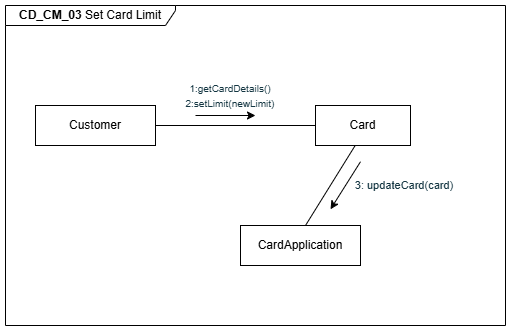

The diagram above was exported from draw.io. Its source (the exported page's mxGraphModel, read from the mxfile embedded in the PNG):
<mxGraphModel dx="992" dy="568" grid="1" gridSize="10" guides="1" tooltips="1" connect="1" arrows="1" fold="1" page="1" pageScale="1" pageWidth="850" pageHeight="1100" math="0" shadow="0">
  <root>
    <mxCell id="0" />
    <mxCell id="1" parent="0" />
    <mxCell id="2" value="&lt;b&gt;CD_CM_03 &lt;/b&gt;&lt;font style=&quot;&quot; face=&quot;Arial, sans-serif&quot;&gt;&lt;span style=&quot;white-space-collapse: preserve;&quot;&gt;Set Card Limit&lt;/span&gt;&lt;/font&gt;" style="shape=umlFrame;whiteSpace=wrap;html=1;pointerEvents=0;width=170;height=20;" vertex="1" parent="1">
      <mxGeometry x="100" y="1020" width="500" height="320" as="geometry" />
    </mxCell>
    <mxCell id="3" value="Customer" style="rounded=0;whiteSpace=wrap;html=1;" vertex="1" parent="1">
      <mxGeometry x="130" y="1120" width="120" height="40" as="geometry" />
    </mxCell>
    <mxCell id="4" value="CardApplication" style="rounded=0;whiteSpace=wrap;html=1;" vertex="1" parent="1">
      <mxGeometry x="335" y="1240" width="120" height="40" as="geometry" />
    </mxCell>
    <mxCell id="5" value="Card" style="rounded=0;whiteSpace=wrap;html=1;" vertex="1" parent="1">
      <mxGeometry x="410" y="1120" width="95" height="40" as="geometry" />
    </mxCell>
    <mxCell id="6" value="" style="endArrow=none;html=1;rounded=0;exitX=1;exitY=0.5;exitDx=0;exitDy=0;entryX=0;entryY=0.5;entryDx=0;entryDy=0;" edge="1" source="3" target="5" parent="1">
      <mxGeometry width="50" height="50" relative="1" as="geometry">
        <mxPoint x="520" y="1250" as="sourcePoint" />
        <mxPoint x="570" y="1200" as="targetPoint" />
      </mxGeometry>
    </mxCell>
    <mxCell id="7" value="" style="endArrow=classic;html=1;rounded=0;" edge="1" parent="1">
      <mxGeometry width="50" height="50" relative="1" as="geometry">
        <mxPoint x="290" y="1130" as="sourcePoint" />
        <mxPoint x="350" y="1130" as="targetPoint" />
      </mxGeometry>
    </mxCell>
    <mxCell id="8" value="&lt;span style=&quot;color: rgb(20, 54, 66);&quot;&gt;&lt;font style=&quot;font-size: 10px;&quot;&gt;1:getCardDetails()&lt;/font&gt;&lt;/span&gt;&lt;div&gt;&lt;span style=&quot;color: rgb(20, 54, 66);&quot;&gt;&lt;font style=&quot;font-size: 10px;&quot;&gt;2:setLimit(newLimit)&lt;/font&gt;&lt;/span&gt;&lt;/div&gt;" style="text;html=1;align=center;verticalAlign=middle;whiteSpace=wrap;rounded=0;" vertex="1" parent="1">
      <mxGeometry x="250" y="1090" width="150" height="40" as="geometry" />
    </mxCell>
    <mxCell id="9" value="" style="endArrow=none;html=1;rounded=0;entryX=0.373;entryY=0.997;entryDx=0;entryDy=0;entryPerimeter=0;exitX=0.5;exitY=0;exitDx=0;exitDy=0;" edge="1" parent="1">
      <mxGeometry width="50" height="50" relative="1" as="geometry">
        <mxPoint x="400.0000000000002" y="1240" as="sourcePoint" />
        <mxPoint x="449.7600000000002" y="1159.8799999999999" as="targetPoint" />
      </mxGeometry>
    </mxCell>
    <mxCell id="10" value="" style="endArrow=classic;html=1;rounded=0;exitX=0.25;exitY=1.061;exitDx=0;exitDy=0;exitPerimeter=0;" edge="1" parent="1">
      <mxGeometry width="50" height="50" relative="1" as="geometry">
        <mxPoint x="455" y="1176.22" as="sourcePoint" />
        <mxPoint x="425" y="1223.78" as="targetPoint" />
      </mxGeometry>
    </mxCell>
    <mxCell id="11" value="&lt;span style=&quot;color: rgb(20, 54, 66); text-align: left;&quot;&gt;&lt;font style=&quot;font-size: 11px;&quot;&gt;3: updateCard(card)&lt;/font&gt;&lt;/span&gt;" style="text;html=1;align=center;verticalAlign=middle;whiteSpace=wrap;rounded=0;" vertex="1" parent="1">
      <mxGeometry x="442.5" y="1190" width="112.5" height="20" as="geometry" />
    </mxCell>
  </root>
</mxGraphModel>